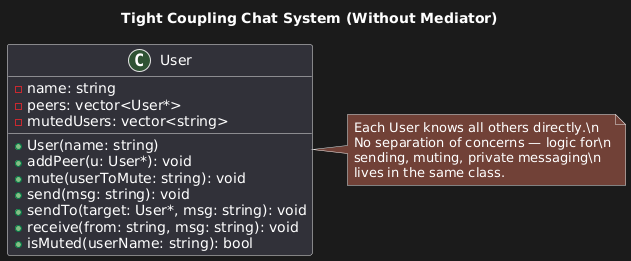

The diagram above was rendered by PlantUML. Its source (embedded in the PNG):
@startuml
title Tight Coupling Chat System (Without Mediator)

class User {
    -name: string
    -peers: vector<User*>
    -mutedUsers: vector<string>
    +User(name: string)
    +addPeer(u: User*): void
    +mute(userToMute: string): void
    +send(msg: string): void
    +sendTo(target: User*, msg: string): void
    +receive(from: string, msg: string): void
    +isMuted(userName: string): bool
}

note right of User
Each User knows all others directly.\n
No separation of concerns — logic for\n
sending, muting, private messaging\n
lives in the same class.
end note
@enduml